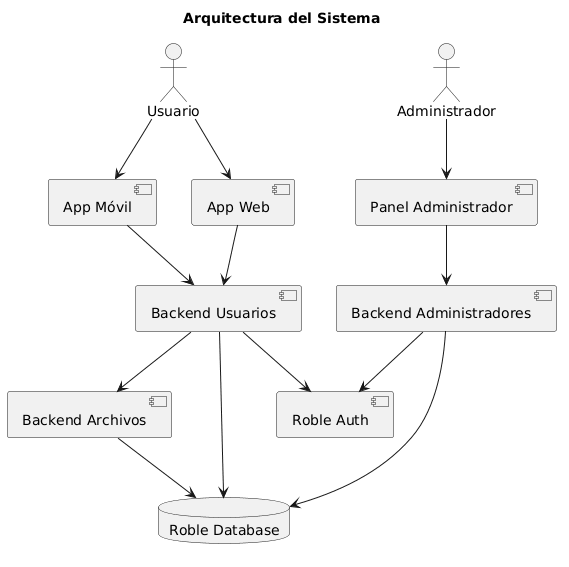

The diagram above was rendered by PlantUML. Its source (embedded in the PNG):
@startuml
title Arquitectura del Sistema

actor Usuario
actor Administrador

component "App Móvil"
component "App Web"
component "Panel Administrador"

component "Backend Usuarios"
component "Backend Administradores"
component "Backend Archivos"

component "Roble Auth"
database "Roble Database"

Usuario --> "App Móvil"
Usuario --> "App Web"

Administrador --> "Panel Administrador"

"App Móvil" --> "Backend Usuarios"
"App Web" --> "Backend Usuarios"

"Panel Administrador" --> "Backend Administradores"

"Backend Usuarios" --> "Backend Archivos"

"Backend Usuarios" --> "Roble Auth"
"Backend Administradores" --> "Roble Auth"

"Backend Usuarios" --> "Roble Database"
"Backend Administradores" --> "Roble Database"
"Backend Archivos" --> "Roble Database"
@enduml